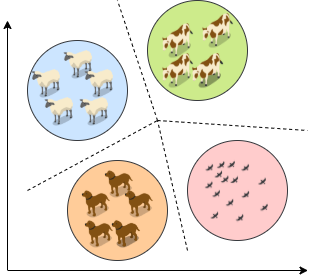

The diagram above was exported from draw.io. Its source (the exported page's mxGraphModel, read from the mxfile embedded in the PNG):
<mxGraphModel dx="846" dy="553" grid="1" gridSize="10" guides="1" tooltips="1" connect="1" arrows="1" fold="1" page="1" pageScale="1" pageWidth="827" pageHeight="1169" math="1" shadow="0">
  <root>
    <mxCell id="0" />
    <mxCell id="1" parent="0" />
    <mxCell id="OAbigGVdfTB3mHmU_gLR-12" value="" style="endArrow=classic;html=1;" edge="1" parent="1">
      <mxGeometry width="50" height="50" relative="1" as="geometry">
        <mxPoint x="300.5" y="340" as="sourcePoint" />
        <mxPoint x="600.5" y="340" as="targetPoint" />
      </mxGeometry>
    </mxCell>
    <mxCell id="OAbigGVdfTB3mHmU_gLR-13" value="" style="endArrow=classic;html=1;" edge="1" parent="1">
      <mxGeometry width="50" height="50" relative="1" as="geometry">
        <mxPoint x="300" y="340" as="sourcePoint" />
        <mxPoint x="300" y="90" as="targetPoint" />
      </mxGeometry>
    </mxCell>
    <mxCell id="OAbigGVdfTB3mHmU_gLR-98" value="" style="ellipse;whiteSpace=wrap;html=1;aspect=fixed;fillColor=#cce5ff;strokeColor=#36393d;" vertex="1" parent="1">
      <mxGeometry x="320" y="110" width="100" height="100" as="geometry" />
    </mxCell>
    <mxCell id="OAbigGVdfTB3mHmU_gLR-99" value="" style="ellipse;whiteSpace=wrap;html=1;aspect=fixed;fillColor=#ffcc99;strokeColor=#36393d;" vertex="1" parent="1">
      <mxGeometry x="360" y="230" width="100" height="100" as="geometry" />
    </mxCell>
    <mxCell id="OAbigGVdfTB3mHmU_gLR-100" value="" style="ellipse;whiteSpace=wrap;html=1;aspect=fixed;fillColor=#ffcccc;strokeColor=#36393d;" vertex="1" parent="1">
      <mxGeometry x="480" y="210" width="100" height="100" as="geometry" />
    </mxCell>
    <mxCell id="OAbigGVdfTB3mHmU_gLR-101" value="" style="ellipse;whiteSpace=wrap;html=1;aspect=fixed;fillColor=#cdeb8b;strokeColor=#36393d;" vertex="1" parent="1">
      <mxGeometry x="440" y="70" width="100" height="100" as="geometry" />
    </mxCell>
    <mxCell id="OAbigGVdfTB3mHmU_gLR-103" value="" style="shape=image;html=1;verticalAlign=top;verticalLabelPosition=bottom;labelBackgroundColor=#ffffff;imageAspect=0;aspect=fixed;image=https://cdn0.iconfinder.com/data/icons/isometric-farm-animals/160/dog-01-128.png" vertex="1" parent="1">
      <mxGeometry x="370" y="250" width="40" height="40" as="geometry" />
    </mxCell>
    <mxCell id="OAbigGVdfTB3mHmU_gLR-104" value="" style="shape=image;html=1;verticalAlign=top;verticalLabelPosition=bottom;labelBackgroundColor=#ffffff;imageAspect=0;aspect=fixed;image=https://cdn0.iconfinder.com/data/icons/isometric-farm-animals/160/dog-01-128.png" vertex="1" parent="1">
      <mxGeometry x="373" y="280" width="40" height="40" as="geometry" />
    </mxCell>
    <mxCell id="OAbigGVdfTB3mHmU_gLR-105" value="" style="shape=image;html=1;verticalAlign=top;verticalLabelPosition=bottom;labelBackgroundColor=#ffffff;imageAspect=0;aspect=fixed;image=https://cdn0.iconfinder.com/data/icons/isometric-farm-animals/160/dog-01-128.png" vertex="1" parent="1">
      <mxGeometry x="400" y="280" width="40" height="40" as="geometry" />
    </mxCell>
    <mxCell id="OAbigGVdfTB3mHmU_gLR-106" value="" style="shape=image;html=1;verticalAlign=top;verticalLabelPosition=bottom;labelBackgroundColor=#ffffff;imageAspect=0;aspect=fixed;image=https://cdn0.iconfinder.com/data/icons/isometric-farm-animals/160/dog-01-128.png" vertex="1" parent="1">
      <mxGeometry x="400" y="280" width="40" height="40" as="geometry" />
    </mxCell>
    <mxCell id="OAbigGVdfTB3mHmU_gLR-107" value="" style="shape=image;html=1;verticalAlign=top;verticalLabelPosition=bottom;labelBackgroundColor=#ffffff;imageAspect=0;aspect=fixed;image=https://cdn0.iconfinder.com/data/icons/isometric-farm-animals/160/dog-01-128.png" vertex="1" parent="1">
      <mxGeometry x="393" y="230" width="40" height="40" as="geometry" />
    </mxCell>
    <mxCell id="OAbigGVdfTB3mHmU_gLR-108" value="" style="shape=image;html=1;verticalAlign=top;verticalLabelPosition=bottom;labelBackgroundColor=#ffffff;imageAspect=0;aspect=fixed;image=https://cdn0.iconfinder.com/data/icons/isometric-farm-animals/160/dog-01-128.png" vertex="1" parent="1">
      <mxGeometry x="413" y="250" width="40" height="40" as="geometry" />
    </mxCell>
    <mxCell id="OAbigGVdfTB3mHmU_gLR-110" value="" style="shape=image;html=1;verticalAlign=top;verticalLabelPosition=bottom;labelBackgroundColor=#ffffff;imageAspect=0;aspect=fixed;image=https://cdn0.iconfinder.com/data/icons/isometric-farm-animals/160/sheep-01-128.png" vertex="1" parent="1">
      <mxGeometry x="322" y="132" width="38" height="38" as="geometry" />
    </mxCell>
    <mxCell id="OAbigGVdfTB3mHmU_gLR-111" value="" style="shape=image;html=1;verticalAlign=top;verticalLabelPosition=bottom;labelBackgroundColor=#ffffff;imageAspect=0;aspect=fixed;image=https://cdn0.iconfinder.com/data/icons/isometric-farm-animals/160/sheep-01-128.png" vertex="1" parent="1">
      <mxGeometry x="335" y="160" width="38" height="38" as="geometry" />
    </mxCell>
    <mxCell id="OAbigGVdfTB3mHmU_gLR-112" value="" style="shape=image;html=1;verticalAlign=top;verticalLabelPosition=bottom;labelBackgroundColor=#ffffff;imageAspect=0;aspect=fixed;image=https://cdn0.iconfinder.com/data/icons/isometric-farm-animals/160/sheep-01-128.png" vertex="1" parent="1">
      <mxGeometry x="354" y="113" width="38" height="38" as="geometry" />
    </mxCell>
    <mxCell id="OAbigGVdfTB3mHmU_gLR-113" value="" style="shape=image;html=1;verticalAlign=top;verticalLabelPosition=bottom;labelBackgroundColor=#ffffff;imageAspect=0;aspect=fixed;image=https://cdn0.iconfinder.com/data/icons/isometric-farm-animals/160/sheep-01-128.png" vertex="1" parent="1">
      <mxGeometry x="375" y="132" width="38" height="38" as="geometry" />
    </mxCell>
    <mxCell id="OAbigGVdfTB3mHmU_gLR-114" value="" style="shape=image;html=1;verticalAlign=top;verticalLabelPosition=bottom;labelBackgroundColor=#ffffff;imageAspect=0;aspect=fixed;image=https://cdn0.iconfinder.com/data/icons/isometric-farm-animals/160/sheep-01-128.png" vertex="1" parent="1">
      <mxGeometry x="370" y="160" width="38" height="38" as="geometry" />
    </mxCell>
    <mxCell id="OAbigGVdfTB3mHmU_gLR-115" value="" style="shape=image;html=1;verticalAlign=top;verticalLabelPosition=bottom;labelBackgroundColor=#ffffff;imageAspect=0;aspect=fixed;image=https://cdn0.iconfinder.com/data/icons/isometric-farm-animals/320/cow-01-128.png" vertex="1" parent="1">
      <mxGeometry x="450" y="90" width="40" height="40" as="geometry" />
    </mxCell>
    <mxCell id="OAbigGVdfTB3mHmU_gLR-116" value="" style="shape=image;html=1;verticalAlign=top;verticalLabelPosition=bottom;labelBackgroundColor=#ffffff;imageAspect=0;aspect=fixed;image=https://cdn0.iconfinder.com/data/icons/isometric-farm-animals/320/cow-01-128.png" vertex="1" parent="1">
      <mxGeometry x="450" y="120" width="40" height="40" as="geometry" />
    </mxCell>
    <mxCell id="OAbigGVdfTB3mHmU_gLR-117" value="" style="shape=image;html=1;verticalAlign=top;verticalLabelPosition=bottom;labelBackgroundColor=#ffffff;imageAspect=0;aspect=fixed;image=https://cdn0.iconfinder.com/data/icons/isometric-farm-animals/320/cow-01-128.png" vertex="1" parent="1">
      <mxGeometry x="480" y="120" width="40" height="40" as="geometry" />
    </mxCell>
    <mxCell id="OAbigGVdfTB3mHmU_gLR-118" value="" style="shape=image;html=1;verticalAlign=top;verticalLabelPosition=bottom;labelBackgroundColor=#ffffff;imageAspect=0;aspect=fixed;image=https://cdn0.iconfinder.com/data/icons/isometric-farm-animals/320/cow-01-128.png" vertex="1" parent="1">
      <mxGeometry x="480" y="120" width="40" height="40" as="geometry" />
    </mxCell>
    <mxCell id="OAbigGVdfTB3mHmU_gLR-119" value="" style="shape=image;html=1;verticalAlign=top;verticalLabelPosition=bottom;labelBackgroundColor=#ffffff;imageAspect=0;aspect=fixed;image=https://cdn0.iconfinder.com/data/icons/isometric-farm-animals/320/cow-01-128.png" vertex="1" parent="1">
      <mxGeometry x="490" y="80" width="40" height="40" as="geometry" />
    </mxCell>
    <mxCell id="OAbigGVdfTB3mHmU_gLR-120" value="" style="shape=image;html=1;verticalAlign=top;verticalLabelPosition=bottom;labelBackgroundColor=#ffffff;imageAspect=0;aspect=fixed;image=https://cdn0.iconfinder.com/data/icons/isometric-farm-animals/400/birds-128.png" vertex="1" parent="1">
      <mxGeometry x="496" y="226" width="68" height="68" as="geometry" />
    </mxCell>
    <mxCell id="OAbigGVdfTB3mHmU_gLR-121" value="" style="endArrow=none;dashed=1;html=1;" edge="1" parent="1">
      <mxGeometry width="50" height="50" relative="1" as="geometry">
        <mxPoint x="450" y="190" as="sourcePoint" />
        <mxPoint x="410" y="70" as="targetPoint" />
      </mxGeometry>
    </mxCell>
    <mxCell id="OAbigGVdfTB3mHmU_gLR-122" value="" style="endArrow=none;dashed=1;html=1;" edge="1" parent="1">
      <mxGeometry width="50" height="50" relative="1" as="geometry">
        <mxPoint x="320" y="260" as="sourcePoint" />
        <mxPoint x="450" y="190" as="targetPoint" />
      </mxGeometry>
    </mxCell>
    <mxCell id="OAbigGVdfTB3mHmU_gLR-123" value="" style="endArrow=none;dashed=1;html=1;" edge="1" parent="1">
      <mxGeometry width="50" height="50" relative="1" as="geometry">
        <mxPoint x="450" y="190" as="sourcePoint" />
        <mxPoint x="600" y="200" as="targetPoint" />
      </mxGeometry>
    </mxCell>
    <mxCell id="OAbigGVdfTB3mHmU_gLR-124" value="" style="endArrow=none;dashed=1;html=1;" edge="1" parent="1">
      <mxGeometry width="50" height="50" relative="1" as="geometry">
        <mxPoint x="480" y="320" as="sourcePoint" />
        <mxPoint x="450" y="190" as="targetPoint" />
      </mxGeometry>
    </mxCell>
  </root>
</mxGraphModel>